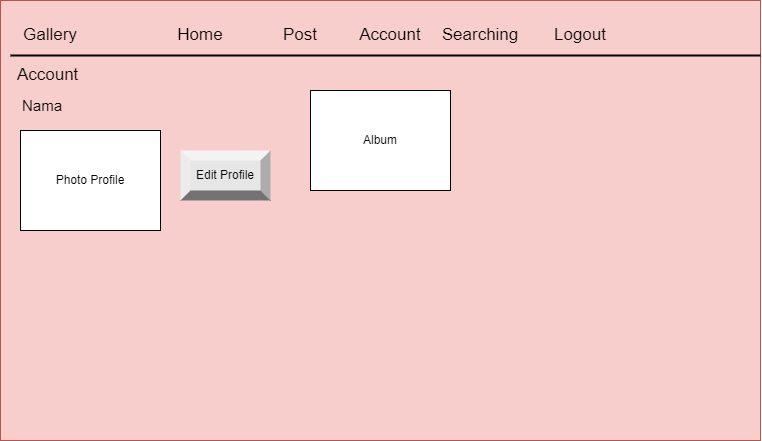

The diagram above was exported from draw.io. Its source (the exported page's mxGraphModel, read from the mxfile embedded in the PNG):
<mxGraphModel dx="1434" dy="772" grid="1" gridSize="10" guides="1" tooltips="1" connect="1" arrows="1" fold="1" page="1" pageScale="1" pageWidth="850" pageHeight="1100" math="0" shadow="0">
  <root>
    <mxCell id="0" />
    <mxCell id="1" parent="0" />
    <mxCell id="uUn-_D6aC3sqlSvKCo5C-1" value="" style="rounded=0;whiteSpace=wrap;html=1;fillColor=#f8cecc;strokeColor=#b85450;" parent="1" vertex="1">
      <mxGeometry x="40" y="80" width="760" height="440" as="geometry" />
    </mxCell>
    <mxCell id="uUn-_D6aC3sqlSvKCo5C-2" value="Gallery" style="text;html=1;align=center;verticalAlign=middle;whiteSpace=wrap;rounded=0;fontSize=17;" parent="1" vertex="1">
      <mxGeometry x="60" y="100" width="60" height="30" as="geometry" />
    </mxCell>
    <mxCell id="uUn-_D6aC3sqlSvKCo5C-3" value="Home" style="text;html=1;align=center;verticalAlign=middle;whiteSpace=wrap;rounded=0;fontSize=17;" parent="1" vertex="1">
      <mxGeometry x="210" y="100" width="60" height="30" as="geometry" />
    </mxCell>
    <mxCell id="uUn-_D6aC3sqlSvKCo5C-4" value="Post" style="text;html=1;align=center;verticalAlign=middle;whiteSpace=wrap;rounded=0;fontSize=17;" parent="1" vertex="1">
      <mxGeometry x="310" y="100" width="60" height="30" as="geometry" />
    </mxCell>
    <mxCell id="uUn-_D6aC3sqlSvKCo5C-5" value="Account" style="text;html=1;align=center;verticalAlign=middle;whiteSpace=wrap;rounded=0;fontSize=17;" parent="1" vertex="1">
      <mxGeometry x="400" y="100" width="60" height="30" as="geometry" />
    </mxCell>
    <mxCell id="uUn-_D6aC3sqlSvKCo5C-6" value="Searching" style="text;html=1;align=center;verticalAlign=middle;whiteSpace=wrap;rounded=0;fontSize=17;" parent="1" vertex="1">
      <mxGeometry x="490" y="100" width="60" height="30" as="geometry" />
    </mxCell>
    <mxCell id="uUn-_D6aC3sqlSvKCo5C-7" value="Logout" style="text;html=1;align=center;verticalAlign=middle;whiteSpace=wrap;rounded=0;fontSize=17;" parent="1" vertex="1">
      <mxGeometry x="590" y="100" width="60" height="30" as="geometry" />
    </mxCell>
    <mxCell id="uUn-_D6aC3sqlSvKCo5C-8" value="Photo Profile" style="rounded=0;whiteSpace=wrap;html=1;" parent="1" vertex="1">
      <mxGeometry x="60" y="210" width="140" height="100" as="geometry" />
    </mxCell>
    <mxCell id="uUn-_D6aC3sqlSvKCo5C-9" value="Account&amp;nbsp;" style="text;html=1;align=center;verticalAlign=middle;whiteSpace=wrap;rounded=0;fontSize=17;" parent="1" vertex="1">
      <mxGeometry x="60" y="140" width="60" height="30" as="geometry" />
    </mxCell>
    <mxCell id="uUn-_D6aC3sqlSvKCo5C-10" value="Nama" style="text;html=1;align=left;verticalAlign=middle;whiteSpace=wrap;rounded=0;fontSize=15;" parent="1" vertex="1">
      <mxGeometry x="60" y="170" width="60" height="30" as="geometry" />
    </mxCell>
    <mxCell id="uUn-_D6aC3sqlSvKCo5C-11" value="Edit Profile" style="labelPosition=center;verticalLabelPosition=middle;align=center;html=1;shape=mxgraph.basic.shaded_button;dx=10;fillColor=#E6E6E6;strokeColor=none;whiteSpace=wrap;" parent="1" vertex="1">
      <mxGeometry x="220" y="230" width="90" height="50" as="geometry" />
    </mxCell>
    <mxCell id="uUn-_D6aC3sqlSvKCo5C-12" value="Album" style="rounded=0;whiteSpace=wrap;html=1;" parent="1" vertex="1">
      <mxGeometry x="350" y="170" width="140" height="100" as="geometry" />
    </mxCell>
    <mxCell id="uUn-_D6aC3sqlSvKCo5C-13" value="" style="line;strokeWidth=2;html=1;" parent="1" vertex="1">
      <mxGeometry x="50" y="130" width="750" height="10" as="geometry" />
    </mxCell>
  </root>
</mxGraphModel>